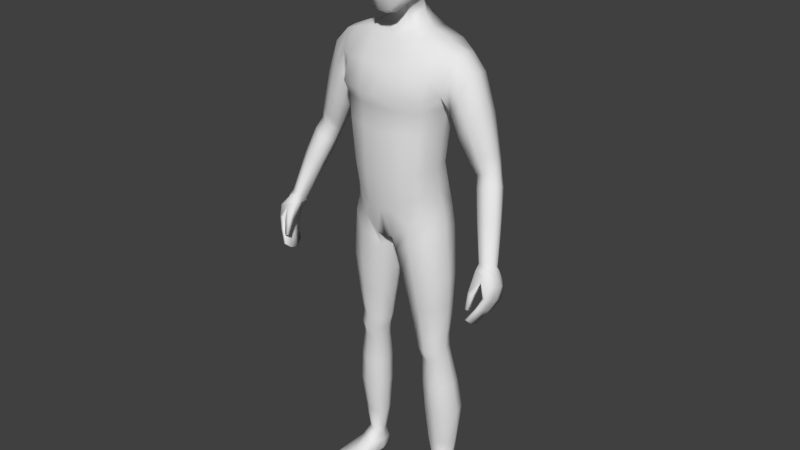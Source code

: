 # Source: RPG_player_model.blend  (saved by Blender 2.92.15; exported with 4.5.12 LTS)
import bpy
from mathutils import Matrix  # noqa: F401  (used for matrix-valued properties, if any)

bpy.ops.wm.read_factory_settings(use_empty=True)
scene = bpy.context.scene
scene.name = 'Scene'

# ---- collections
col_collection_1 = bpy.data.collections.new('Collection 1'); scene.collection.children.link(col_collection_1)

# ---- materials (node trees are filled in below, after node groups)
mat_material = bpy.data.materials.new('Material')
mat_material.alpha_threshold = 0.0
mat_material.use_transparent_shadow = False
mat_material.roughness = 0.5
mat_material.line_color = (0.0, 0.0, 0.0, 1.0)
mat_material_001 = bpy.data.materials.new('Material.001')
mat_material_001.alpha_threshold = 0.0
mat_material_001.use_transparent_shadow = False
mat_material_001.diffuse_color = (0.0, 0.0, 0.0, 1.0)
mat_material_001.roughness = 0.5
mat_material_001.specular_intensity = 0.0

# ---- material node trees

# ---- world
world_world = bpy.data.worlds.new('World'); scene.world = world_world
world_world.color = (0.05088, 0.05088, 0.05088)
world_world.use_sun_shadow = False
world_world.sun_shadow_jitter_overblur = 0.0
world_world.cycles.sampling_method = 'MANUAL'

# ---- meshes
me_cube = bpy.data.meshes.new('Cube')
me_cube.from_pydata([(0.3109, 0.7095, 7.524), (0.7203, -0.3348, 7.501), (0.2918, -0.5746, 5.914), (0.3246, -0.4123, 8.008), (0.3562, 0.3126, 8.007), (0.4052, 0.2686, 6.157), (0.2715, -0.8604, 6.493), (0.2992, -0.853, 7.441), (0.6855, -0.3571, 6.601), (0.6634, 0.2507, 6.738), (0.7296, 0.2726, 7.522), (0.2494, 0.7023, 6.77), (0.3313, 0.5674, 7.792), (0.4777, 0.5074, 6.743), (0.5306, 0.236, 6.363), (0.5885, -0.3647, 7.819), (0.5107, -0.643, 6.503), (0.2586, -0.7785, 5.986), (0.2752, 0.4892, 6.369), (0.5545, 0.5172, 7.46), (0.5361, -0.4037, 6.185), (0.612, 0.2735, 7.816), (0.5531, -0.632, 7.405), (0.301, -0.7288, 7.763), (0.3585, -0.02437, 8.104), (0.4218, 0.6302, 5.685), (0.3199, -0.1502, 6.066), (0.2964, -0.8689, 7.023), (0.7442, -0.3299, 7.085), (0.7276, 0.2757, 7.159), (0.7512, -0.04504, 6.707), (0.7936, -0.01483, 7.581), (0.2814, 0.7503, 7.192), (0.4414, -0.6121, 6.218), (0.49, -0.5892, 7.668), (0.4489, 0.4383, 6.474), (0.5179, 0.4601, 7.686), (0.5264, 0.5365, 7.131), (0.5876, -0.07417, 6.287), (0.6427, -0.02193, 7.901), (0.5565, -0.625, 6.992), (0.8171, -0.01809, 7.18), (1.182, 0.6156, 0.7623), (1.108, -0.3976, 0.7394), (1.735, -0.05422, 5.027), (1.127, 0.3535, 2.015), (1.263, 0.3683, 3.111), (1.55, 0.6518, 4.052), (1.094, -0.4739, 1.947), (1.227, -0.4822, 3.097), (0.1929, 0.9214, 0.1851), (0.2466, -0.6981, -0.00812), (0.6311, 0.9022, 5.353), (0.6253, -0.3251, 5.355), (0.4041, -0.9506, 1.814), (0.435, -0.9671, 3.008), (0.5649, -1.0, 3.891), (0.3921, 1.148, 3.924), (0.3624, 0.7366, 2.974), (0.3234, 0.7037, 1.802), (0.2846, 0.53, 5.977), (0.3436, -0.1101, 5.692), (1.405, 0.5803, -7.364), (1.442, 0.2652, -7.36), (1.019, 0.501, -7.371), (1.077, 0.1401, -7.365), (1.201, -0.427, 0.2484), (1.319, 0.5752, 0.2177), (0.2736, 0.7597, -0.4457), (0.2599, -0.5504, -0.4621), (1.14, 0.4921, 1.392), (1.09, -0.4366, 1.343), (0.3678, -0.8594, 0.8493), (0.3516, 0.9387, 0.8406), (1.279, -0.1147, -3.075), (1.341, 0.441, -3.064), (0.6324, 0.4748, -3.091), (0.6301, -0.1501, -3.11), (1.333, -0.04092, -3.732), (1.382, 0.4648, -3.713), (0.7892, 0.4793, -3.796), (0.79, -0.07914, -3.816), (1.437, 0.5157, -1.1), (0.3448, 0.5421, -1.241), (0.344, -0.3589, -1.271), (1.343, -0.367, -1.126), (1.562, 0.04188, -5.52), (1.627, 0.7017, -5.463), (0.8572, 0.6434, -5.477), (0.8609, -0.01501, -5.537), (1.362, 0.3974, -3.386), (0.711, 0.4406, -3.441), (0.7104, -0.1621, -3.468), (1.306, -0.1491, -3.408), (0.7731, 0.8708, 0.4688), (0.725, -0.6327, 0.3727), (1.255, 0.8123, 5.17), (1.256, -0.24, 5.203), (0.9178, -0.7447, 1.854), (1.032, -0.7567, 3.015), (1.227, -0.7885, 3.946), (1.218, 1.022, 3.895), (1.018, 0.6212, 3.0), (0.9045, 0.6009, 1.916), (1.195, 0.6212, -7.382), (1.28, 0.1597, -7.376), (0.7702, -0.674, -0.1094), (0.7993, 0.7865, -0.1346), (0.8252, 0.7832, 1.111), (0.8258, -0.6893, 1.117), (0.9875, -0.2916, -3.094), (0.9895, 0.6199, -3.084), (1.092, -0.2003, -3.782), (1.091, 0.6335, -3.742), (0.8823, 0.7106, -1.174), (0.8806, -0.5755, -1.202), (1.242, -0.1118, -5.533), (1.245, 0.8782, -5.468), (1.042, 0.5715, -3.411), (1.042, -0.317, -3.442), (1.262, 0.1133, 0.8826), (1.187, -0.03081, 1.998), (1.323, -0.02746, 3.112), (0.1082, 0.1117, -0.1115), (0.7629, 0.2681, 5.443), (0.4808, 0.2908, 5.879), (1.499, 0.4458, -7.359), (0.9633, 0.2922, -7.367), (0.1034, 0.08641, -0.5311), (1.37, 0.1013, 0.3599), (1.208, 0.01847, 1.43), (0.5161, 0.1654, -3.111), (1.409, 0.1811, -3.067), (0.6857, 0.1996, -3.819), (1.446, 0.2277, -3.709), (1.524, 0.09653, -1.098), (0.1904, 0.1006, -1.276), (0.7374, 0.3027, -5.51), (1.699, 0.3864, -5.488), (1.428, 0.1409, -3.389), (0.6011, 0.1452, -3.468), (1.001, 0.6254, -7.993), (1.266, 0.2691, 5.273), (1.675, 0.7136, 4.5), (1.675, -0.2852, 4.536), (0.4748, 1.106, 4.65), (0.5742, -0.7648, 4.582), (1.23, -0.5987, 4.589), (1.227, 0.9878, 4.596), (1.726, 0.6095, 4.966), (1.499, -0.3687, 4.007), (1.767, 0.2681, 5.058), (1.619, 0.1541, 3.931), (1.936, 0.7136, 4.029), (2.1, 0.6096, 4.546), (1.954, -0.2851, 4.061), (2.119, -0.05419, 4.618), (2.162, 0.2681, 4.63), (1.7, 0.1541, 3.521), (1.711, -0.2428, 3.622), (1.732, 0.6181, 3.658), (3.128, -0.3773, -0.03497), (2.654, 0.481, 2.041), (2.829, 0.4247, 2.167), (2.622, -0.05896, 2.221), (2.826, 0.06752, 2.298), (2.884, 0.2338, 2.235), (2.349, 0.1993, 2.008), (2.383, -0.007191, 2.117), (2.436, 0.4515, 1.973), (3.158, -0.2687, 1.36), (3.33, -0.3591, 0.05188), (3.241, -0.7259, 0.207), (3.385, -0.6069, 0.2375), (3.401, -0.4614, 0.1221), (3.011, -0.6583, 0.1303), (3.067, -0.7678, 0.2306), (3.024, -0.4836, 0.02129), (2.955, -0.4454, 1.286), (2.712, -0.4109, 1.188), (2.676, -0.194, 1.068), (3.182, -0.093, 1.272), (3.14, 0.04415, 1.238), (2.938, 0.1036, 1.081), (2.731, 0.07243, 1.017), (2.498, 0.2567, 3.716), (1.924, -0.1786, 3.007), (2.444, -0.02315, 3.736), (2.218, -0.2269, 3.336), (2.45, 0.5598, 3.634), (2.246, 0.6513, 3.239), (1.988, 0.5771, 2.972), (1.916, 0.1685, 2.896), (3.085, -1.308, -1.107), (3.046, -0.8817, 0.07157), (3.151, -0.6578, -1.188), (3.14, -0.3101, -0.1178), (3.145, -1.305, -1.121), (3.325, -0.8337, 0.1166), (3.205, -0.6549, -1.201), (3.358, -0.3245, -0.06153), (3.414, -1.049, -0.5053), (3.417, -0.3991, -0.774), (3.507, -0.3991, -0.7582), (3.515, -1.049, -0.4876), (3.292, -0.5418, -1.088), (3.364, -0.5418, -1.086), (3.37, -1.167, -0.783), (3.29, -1.167, -0.7845), (3.282, -0.9747, -0.1054), (3.372, -0.3063, -0.4356), (3.524, -0.3063, -0.4118), (3.537, -0.956, -0.1565), (3.056, -0.8979, -1.341), (3.058, -1.126, -1.27), (3.007, -0.6998, -0.02121), (3.038, -0.4633, -0.03407), (3.168, -1.12, -1.296), (3.166, -0.892, -1.367), (3.473, -0.4633, 0.03101), (3.455, -0.6646, 0.1063), (3.556, -0.6386, -0.6624), (3.556, -0.8437, -0.5714), (3.371, -0.8437, -0.6037), (3.371, -0.6386, -0.6947), (3.256, -0.9583, -0.8862), (3.254, -0.7915, -0.9507), (3.404, -0.75, -0.9845), (3.404, -0.9583, -0.8835), (3.606, -0.551, -0.3119), (3.606, -0.7535, -0.2287), (3.225, -0.7694, -0.2212), (3.296, -0.551, -0.3606), (3.052, -1.279, -0.8282), (3.051, -1.166, -0.4148), (3.023, -1.182, -0.8861), (3.014, -1.04, -0.4597), (3.124, -1.279, -0.8375), (3.203, -1.166, -0.4385), (3.128, -1.182, -0.877), (3.194, -1.04, -0.4834), (1.111, -0.9899, -8.146), (1.098, -0.997, -7.963), (1.018, 0.5888, -8.107), (0.9823, 0.59, -7.747), (1.812, -0.856, -8.146), (1.827, -0.8579, -7.963), (1.333, 0.6469, -8.106), (1.339, 0.6515, -7.745), (0.9968, -0.119, -8.089), (1.023, -0.08886, -7.635), (1.598, -0.004279, -8.089), (1.522, 0.01506, -7.632), (0.9173, 0.269, -7.701), (1.465, 0.3623, -8.128), (0.985, 0.2707, -8.128), (1.497, 0.3884, -7.7), (1.164, 0.6365, -8.119), (1.142, 0.6853, -7.757), (1.467, -0.9532, -8.16), (1.469, -0.9595, -7.955), (1.287, -0.07877, -7.588), (1.298, -0.06383, -8.116), (1.225, 0.3172, -8.157), (1.087, -1.036, -8.058), (1.336, 0.6844, -7.993), (1.851, -0.8903, -8.058), (1.653, 0.01115, -7.976), (0.9401, -0.1248, -7.976), (1.507, 0.3843, -8.009), (0.9383, 0.2759, -8.009), (1.484, -1.04, -8.058), (1.151, 0.7055, -7.987), (1.045, -0.5844, -8.138), (1.737, -0.4435, -7.858), (1.029, -0.5785, -7.858), (1.724, -0.4548, -8.138), (1.384, -0.5148, -7.816), (1.386, -0.5242, -8.166), (0.9844, -0.6044, -8.037), (1.788, -0.451, -8.037), (0.4468, -0.1463, 5.515), (0.5632, 0.2748, 5.632), (2.793, 0.2402, 2.628), (2.252, -0.06175, 2.35), (2.516, -0.1148, 2.517), (2.735, 0.03724, 2.682), (2.738, 0.4685, 2.553), (2.549, 0.5364, 2.352), (2.31, 0.4939, 2.229), (2.224, 0.1902, 2.236), (2.968, -0.05774, 2.01), (2.478, -0.1434, 1.824), (2.964, 0.3124, 1.875), (2.745, 0.3718, 1.735), (2.522, 0.3407, 1.666), (2.727, -0.1985, 1.931), (2.442, 0.07429, 1.707), (3.018, 0.1107, 1.951), (1.522, 0.5974, -4.586), (0.8077, 0.5745, -4.637), (0.8101, -0.06253, -4.678), (1.461, -0.01275, -4.626), (1.169, 0.7781, -4.603), (1.168, -0.1767, -4.659), (1.592, 0.3082, -4.597), (0.6908, 0.2497, -4.666), (1.503, 0.1699, -6.568), (1.517, 0.6825, -6.541), (0.9092, 0.6093, -6.552), (0.9423, 0.07239, -6.579), (1.25, 0.03296, -6.584), (1.205, 0.7961, -6.553), (0.8167, 0.3195, -6.567), (1.605, 0.4463, -6.551), (1.339, -0.2543, -2.046), (1.419, 0.4914, -2.027), (0.4859, 0.5226, -2.114), (0.4843, -0.2685, -2.139), (0.9497, 0.6852, -2.076), (0.9478, -0.4541, -2.095), (1.5, 0.1394, -2.027), (0.3456, 0.1333, -2.142), (1.376, 0.4875, 3.687), (0.4304, 0.8869, 3.57), (0.5507, -0.8786, 3.563), (1.119, -0.6904, 3.595), (1.109, 0.778, 3.562), (1.435, 0.07809, 3.62), (1.335, -0.3651, 3.657), (-0.3109, 0.7095, 7.524), (-0.7203, -0.3348, 7.501), (-0.2918, -0.5746, 5.914), (-0.3246, -0.4123, 8.008), (-0.3562, 0.3126, 8.007), (-0.4052, 0.2686, 6.157), (-0.2715, -0.8604, 6.493), (-0.2992, -0.853, 7.441), (-0.6855, -0.3571, 6.601), (-0.6634, 0.2507, 6.738), (-0.7296, 0.2726, 7.522), (-0.2494, 0.7023, 6.77), (-0.3313, 0.5674, 7.792), (-0.4777, 0.5074, 6.743), (-0.5306, 0.236, 6.363), (-0.5885, -0.3647, 7.819), (-0.5107, -0.643, 6.503), (-0.2586, -0.7785, 5.986), (-0.2752, 0.4892, 6.369), (-0.5545, 0.5172, 7.46), (-0.5361, -0.4037, 6.185), (-0.612, 0.2735, 7.816), (-0.5531, -0.632, 7.405), (-0.301, -0.7288, 7.763), (0.0, -0.4405, 8.068), (0.0, 0.3409, 8.086), (-0.3585, -0.02437, 8.104), (0.0, -0.6027, 5.854), (-0.4218, 0.6302, 5.685), (-0.3199, -0.1502, 6.066), (-0.2964, -0.8689, 7.023), (0.0, -0.9519, 6.51), (0.0, -0.9445, 7.493), (-0.7442, -0.3299, 7.085), (-0.7276, 0.2757, 7.159), (-0.7512, -0.04504, 6.707), (-0.7936, -0.01483, 7.581), (-0.2814, 0.7503, 7.192), (0.0, 0.7844, 6.788), (0.0, 0.7918, 7.597), (-0.4414, -0.6121, 6.218), (-0.49, -0.5892, 7.668), (-0.4489, 0.4383, 6.474), (-0.5179, 0.4601, 7.686), (-0.5264, 0.5365, 7.131), (-0.5876, -0.07417, 6.287), (-0.6427, -0.02193, 7.901), (-0.5565, -0.625, 6.992), (-0.8171, -0.01809, 7.18), (0.0, 0.5449, 6.353), (0.0, 0.6239, 7.865), (0.0, -0.8365, 5.963), (0.0, -0.7867, 7.814), (0.0, -0.02482, 8.182), (0.0, -0.1502, 5.988), (0.0, -0.9781, 7.07), (0.0, 0.845, 7.25), (-1.182, 0.6156, 0.7623), (-1.108, -0.3976, 0.7394), (-1.735, -0.05422, 5.027), (0.0, 0.9091, 0.104), (0.0, -0.682, -0.05961), (0.0, 0.7634, 5.362), (0.0, -0.3251, 5.247), (-1.127, 0.3535, 2.015), (-1.263, 0.3683, 3.111), (-1.55, 0.6518, 4.052), (-1.094, -0.4739, 1.947), (-1.227, -0.4822, 3.097), (0.0, 0.5988, 1.776), (0.0, 0.6317, 2.923), (0.0, 1.043, 4.01), (0.0, -1.105, 3.977), (0.0, -0.9671, 2.923), (0.0, -0.9506, 1.727), (-0.1929, 0.9214, 0.1851), (-0.2466, -0.6981, -0.00812), (-0.6311, 0.9022, 5.353), (-0.6253, -0.3251, 5.355), (-0.4041, -0.9506, 1.814), (-0.435, -0.9671, 3.008), (-0.5649, -1.0, 3.891), (-0.3921, 1.148, 3.924), (-0.3624, 0.7366, 2.974), (-0.3234, 0.7037, 1.802), (0.0, 0.53, 5.985), (0.0, -0.1101, 5.692), (-0.2846, 0.53, 5.977), (-0.3436, -0.1101, 5.692), (-1.405, 0.5803, -7.364), (-1.442, 0.2652, -7.36), (-1.019, 0.501, -7.371), (-1.077, 0.1401, -7.365), (-1.201, -0.427, 0.2484), (-1.319, 0.5752, 0.2177), (-0.2736, 0.7597, -0.4457), (-0.2599, -0.5504, -0.4621), (0.0, -0.8594, 0.7696), (-1.14, 0.4921, 1.392), (-1.09, -0.4366, 1.343), (0.0, 0.894, 0.7637), (-0.3678, -0.8594, 0.8493), (-0.3516, 0.9387, 0.8406), (-1.279, -0.1147, -3.075), (-1.341, 0.441, -3.064), (-0.6324, 0.4748, -3.091), (-0.6301, -0.1501, -3.11), (-1.333, -0.04092, -3.732), (-1.382, 0.4648, -3.713), (-0.7892, 0.4793, -3.796), (-0.79, -0.07914, -3.816), (-1.437, 0.5157, -1.1), (-0.3448, 0.5421, -1.241), (-0.344, -0.3589, -1.271), (-1.343, -0.367, -1.126), (-1.562, 0.04188, -5.52), (-1.627, 0.7017, -5.463), (-0.8572, 0.6434, -5.477), (-0.8609, -0.01501, -5.537), (-1.362, 0.3974, -3.386), (-0.711, 0.4406, -3.441), (-0.7104, -0.1621, -3.468), (-1.306, -0.1491, -3.408), (-0.7731, 0.8708, 0.4688), (-0.725, -0.6327, 0.3727), (-1.255, 0.8123, 5.17), (-1.256, -0.24, 5.203), (-0.9178, -0.7447, 1.854), (-1.032, -0.7567, 3.015), (-1.227, -0.7885, 3.946), (-1.218, 1.022, 3.895), (-1.018, 0.6212, 3.0), (-0.9045, 0.6009, 1.916), (-1.195, 0.6212, -7.382), (-1.28, 0.1597, -7.376), (-0.7702, -0.674, -0.1094), (-0.7993, 0.7865, -0.1346), (-0.8252, 0.7832, 1.111), (-0.8258, -0.6893, 1.117), (-0.9875, -0.2916, -3.094), (-0.9895, 0.6199, -3.084), (-1.092, -0.2003, -3.782), (-1.091, 0.6335, -3.742), (-0.8823, 0.7106, -1.174), (-0.8806, -0.5755, -1.202), (-1.242, -0.1118, -5.533), (-1.245, 0.8782, -5.468), (-1.042, 0.5715, -3.411), (-1.042, -0.317, -3.442), (-1.262, 0.1133, 0.8826), (0.0, 0.114, -0.1157), (-1.187, -0.03081, 1.998), (-1.323, -0.02746, 3.112), (-0.1082, 0.1117, -0.1115), (-0.7629, 0.2681, 5.443), (0.0, 0.6302, 5.655), (-0.4808, 0.2908, 5.879), (-1.499, 0.4458, -7.359), (-0.9633, 0.2922, -7.367), (-0.1034, 0.08641, -0.5311), (-1.37, 0.1013, 0.3599), (-1.208, 0.01847, 1.43), (-0.5161, 0.1654, -3.111), (-1.409, 0.1811, -3.067), (-0.6857, 0.1996, -3.819), (-1.446, 0.2277, -3.709), (-1.524, 0.09653, -1.098), (-0.1904, 0.1006, -1.276), (-0.7374, 0.3027, -5.51), (-1.699, 0.3864, -5.488), (-1.428, 0.1409, -3.389), (-0.6011, 0.1452, -3.468), (-1.001, 0.6254, -7.993), (-1.266, 0.2691, 5.273), (-1.675, 0.7136, 4.5), (-1.675, -0.2852, 4.536), (0.0, 1.001, 4.698), (0.0, -0.7648, 4.615), (-0.4748, 1.106, 4.65), (-0.5742, -0.7648, 4.582), (-1.23, -0.5987, 4.589), (-1.227, 0.9878, 4.596), (-1.726, 0.6095, 4.966), (-1.499, -0.3687, 4.007), (-1.767, 0.2681, 5.058), (-1.619, 0.1541, 3.931), (-1.936, 0.7136, 4.029), (-2.1, 0.6096, 4.546), (-1.954, -0.2851, 4.061), (-2.119, -0.05419, 4.618), (-2.162, 0.2681, 4.63), (-1.7, 0.1541, 3.521), (-1.711, -0.2428, 3.622), (-1.732, 0.6181, 3.658), (-3.128, -0.3773, -0.03497), (-2.654, 0.481, 2.041), (-2.829, 0.4247, 2.167), (-2.622, -0.05896, 2.221), (-2.826, 0.06752, 2.298), (-2.884, 0.2338, 2.235), (-2.349, 0.1993, 2.008), (-2.383, -0.007191, 2.117), (-2.436, 0.4515, 1.973), (-3.158, -0.2687, 1.36), (-3.33, -0.3591, 0.05188), (-3.241, -0.7259, 0.207), (-3.385, -0.6069, 0.2375), (-3.401, -0.4614, 0.1221), (-3.011, -0.6583, 0.1303), (-3.067, -0.7678, 0.2306), (-3.024, -0.4836, 0.02129), (-2.955, -0.4454, 1.286), (-2.712, -0.4109, 1.188), (-2.676, -0.194, 1.068), (-3.182, -0.093, 1.272), (-3.14, 0.04415, 1.238), (-2.938, 0.1036, 1.081), (-2.731, 0.07243, 1.017), (-2.498, 0.2567, 3.716), (-1.924, -0.1786, 3.007), (-2.444, -0.02315, 3.736), (-2.218, -0.2269, 3.336), (-2.45, 0.5598, 3.634), (-2.246, 0.6513, 3.239), (-1.988, 0.5771, 2.972), (-1.916, 0.1685, 2.896), (-3.085, -1.308, -1.107), (-3.046, -0.8817, 0.07157), (-3.151, -0.6578, -1.188), (-3.14, -0.3101, -0.1178), (-3.145, -1.305, -1.121), (-3.325, -0.8337, 0.1166), (-3.205, -0.6549, -1.201), (-3.358, -0.3245, -0.06153), (-3.414, -1.049, -0.5053), (-3.417, -0.3991, -0.774), (-3.507, -0.3991, -0.7582), (-3.515, -1.049, -0.4876), (-3.292, -0.5418, -1.088), (-3.364, -0.5418, -1.086), (-3.37, -1.167, -0.783), (-3.29, -1.167, -0.7845), (-3.282, -0.9747, -0.1054), (-3.372, -0.3063, -0.4356), (-3.524, -0.3063, -0.4118), (-3.537, -0.956, -0.1565), (-3.056, -0.8979, -1.341), (-3.058, -1.126, -1.27), (-3.007, -0.6998, -0.02121), (-3.038, -0.4633, -0.03407), (-3.168, -1.12, -1.296), (-3.166, -0.892, -1.367), (-3.473, -0.4633, 0.03101), (-3.455, -0.6646, 0.1063), (-3.556, -0.6386, -0.6624), (-3.556, -0.8437, -0.5714), (-3.371, -0.8437, -0.6037), (-3.371, -0.6386, -0.6947), (-3.256, -0.9583, -0.8862), (-3.254, -0.7915, -0.9507), (-3.404, -0.75, -0.9845), (-3.404, -0.9583, -0.8835), (-3.606, -0.551, -0.3119), (-3.606, -0.7535, -0.2287), (-3.225, -0.7694, -0.2212), (-3.296, -0.551, -0.3606), (-3.052, -1.279, -0.8282), (-3.051, -1.166, -0.4148), (-3.023, -1.182, -0.8861), (-3.014, -1.04, -0.4597), (-3.124, -1.279, -0.8375), (-3.203, -1.166, -0.4385), (-3.128, -1.182, -0.877), (-3.194, -1.04, -0.4834), (-1.111, -0.9899, -8.146), (-1.098, -0.997, -7.963), (-1.018, 0.5888, -8.107), (-0.9823, 0.59, -7.747), (-1.812, -0.856, -8.146), (-1.827, -0.8579, -7.963), (-1.333, 0.6469, -8.106), (-1.339, 0.6515, -7.745), (-0.9968, -0.119, -8.089), (-1.023, -0.08886, -7.635), (-1.598, -0.004279, -8.089), (-1.522, 0.01506, -7.632), (-0.9173, 0.269, -7.701), (-1.465, 0.3623, -8.128), (-0.985, 0.2707, -8.128), (-1.497, 0.3884, -7.7), (-1.164, 0.6365, -8.119), (-1.142, 0.6853, -7.757), (-1.467, -0.9532, -8.16), (-1.469, -0.9595, -7.955), (-1.287, -0.07877, -7.588), (-1.298, -0.06383, -8.116), (-1.225, 0.3172, -8.157), (-1.087, -1.036, -8.058), (-1.336, 0.6844, -7.993), (-1.851, -0.8903, -8.058), (-1.653, 0.01115, -7.976), (-0.9401, -0.1248, -7.976), (-1.507, 0.3843, -8.009), (-0.9383, 0.2759, -8.009), (-1.484, -1.04, -8.058), (-1.151, 0.7055, -7.987), (-1.045, -0.5844, -8.138), (-1.737, -0.4435, -7.858), (-1.029, -0.5785, -7.858), (-1.724, -0.4548, -8.138), (-1.384, -0.5148, -7.816), (-1.386, -0.5242, -8.166), (-0.9844, -0.6044, -8.037), (-1.788, -0.451, -8.037), (-0.4468, -0.1463, 5.515), (0.0, -0.1463, 5.482), (-0.5632, 0.2748, 5.632), (-2.793, 0.2402, 2.628), (-2.252, -0.06175, 2.35), (-2.516, -0.1148, 2.517), (-2.735, 0.03724, 2.682), (-2.738, 0.4685, 2.553), (-2.549, 0.5364, 2.352), (-2.31, 0.4939, 2.229), (-2.224, 0.1902, 2.236), (-2.968, -0.05774, 2.01), (-2.478, -0.1434, 1.824), (-2.964, 0.3124, 1.875), (-2.745, 0.3718, 1.735), (-2.522, 0.3407, 1.666), (-2.727, -0.1985, 1.931), (-2.442, 0.07429, 1.707), (-3.018, 0.1107, 1.951), (-1.522, 0.5974, -4.586), (-0.8077, 0.5745, -4.637), (-0.8101, -0.06253, -4.678), (-1.461, -0.01275, -4.626), (-1.169, 0.7781, -4.603), (-1.168, -0.1767, -4.659), (-1.592, 0.3082, -4.597), (-0.6908, 0.2497, -4.666), (-1.503, 0.1699, -6.568), (-1.517, 0.6825, -6.541), (-0.9092, 0.6093, -6.552), (-0.9423, 0.07239, -6.579), (-1.25, 0.03296, -6.584), (-1.205, 0.7961, -6.553), (-0.8167, 0.3195, -6.567), (-1.605, 0.4463, -6.551), (-1.339, -0.2543, -2.046), (-1.419, 0.4914, -2.027), (-0.4859, 0.5226, -2.114), (-0.4843, -0.2685, -2.139), (-0.9497, 0.6852, -2.076), (-0.9478, -0.4541, -2.095), (-1.5, 0.1394, -2.027), (-0.3456, 0.1333, -2.142), (-1.376, 0.4875, 3.687), (0.0, 0.7934, 3.6), (0.0, -0.9368, 3.582), (-0.4304, 0.8869, 3.57), (-0.5507, -0.8786, 3.563), (-1.119, -0.6904, 3.595), (-1.109, 0.778, 3.562), (-1.435, 0.07809, 3.62), (-1.335, -0.3651, 3.657)], [], [(0, 32, 386, 369), (0, 369, 380, 12), (0, 12, 36, 19), (0, 19, 37, 32), (1, 28, 41, 31), (1, 31, 39, 15), (1, 15, 34, 22), (1, 22, 40, 28), (2, 357, 384, 26), (2, 26, 38, 20), (2, 20, 33, 17), (2, 17, 381, 357), (3, 15, 39, 24), (3, 24, 383, 354), (3, 354, 382, 23), (3, 23, 34, 15), (4, 21, 36, 12), (4, 12, 380, 355), (4, 355, 383, 24), (4, 24, 39, 21), (18, 60, 415, 379), (5, 18, 35, 14), (5, 14, 38, 26), (5, 125, 60, 18), (6, 17, 33, 16), (6, 16, 40, 27), (6, 27, 385, 361), (6, 361, 381, 17), (7, 27, 40, 22), (7, 22, 34, 23), (7, 23, 382, 362), (7, 362, 385, 27), (8, 20, 38, 30), (8, 30, 41, 28), (8, 28, 40, 16), (8, 16, 33, 20), (9, 14, 35, 13), (9, 13, 37, 29), (9, 29, 41, 30), (9, 30, 38, 14), (10, 29, 37, 19), (10, 19, 36, 21), (10, 21, 39, 31), (10, 31, 41, 29), (11, 18, 379, 368), (11, 368, 386, 32), (11, 32, 37, 13), (11, 13, 35, 18), (73, 50, 390, 430), (146, 53, 393, 507), (25, 485, 415, 60), (123, 51, 391, 480), (72, 54, 404, 427), (54, 55, 403, 404), (325, 56, 402, 689), (145, 57, 401, 506), (324, 58, 400, 688), (58, 59, 399, 400), (130, 121, 48, 71), (121, 122, 49, 48), (328, 152, 150, 329), (102, 103, 59, 58), (327, 102, 58, 324), (148, 101, 57, 145), (326, 100, 56, 325), (98, 99, 55, 54), (109, 98, 54, 72), (314, 307, 63, 126), (142, 124, 53, 97), (147, 97, 53, 146), (108, 94, 50, 73), (26, 61, 125, 5), (282, 25, 60, 125), (645, 281, 61, 416), (63, 252, 256, 126), (312, 308, 62, 104), (313, 309, 64, 127), (311, 310, 65, 105), (95, 51, 69, 106), (123, 50, 68, 128), (94, 42, 67, 107), (120, 43, 66, 129), (103, 108, 73, 59), (95, 109, 72, 51), (120, 130, 71, 43), (51, 72, 427, 391), (59, 73, 430, 399), (320, 318, 77, 110), (322, 317, 76, 131), (319, 316, 75, 111), (321, 315, 74, 132), (119, 92, 81, 112), (140, 91, 80, 133), (118, 90, 79, 113), (139, 93, 78, 134), (129, 66, 85, 135), (107, 67, 82, 114), (128, 68, 83, 136), (106, 69, 84, 115), (304, 301, 89, 116), (306, 300, 88, 137), (303, 299, 87, 117), (305, 302, 86, 138), (132, 74, 93, 139), (111, 75, 90, 118), (131, 76, 91, 140), (110, 77, 92, 119), (74, 110, 119, 93), (76, 111, 118, 91), (300, 303, 117, 88), (302, 304, 116, 86), (66, 106, 115, 85), (68, 107, 114, 83), (91, 118, 113, 80), (93, 119, 112, 78), (317, 319, 111, 76), (315, 320, 110, 74), (43, 71, 109, 95), (45, 70, 108, 103), (50, 94, 107, 68), (43, 95, 106, 66), (307, 311, 105, 63), (309, 312, 104, 64), (105, 261, 252, 63), (70, 42, 94, 108), (144, 44, 97, 147), (151, 142, 97, 44), (71, 48, 98, 109), (48, 49, 99, 98), (329, 150, 100, 326), (143, 47, 101, 148), (323, 46, 102, 327), (46, 45, 103, 102), (149, 96, 142, 151), (65, 250, 261, 105), (77, 131, 140, 92), (75, 132, 139, 90), (299, 305, 138, 87), (301, 306, 137, 89), (69, 128, 136, 84), (67, 129, 135, 82), (90, 139, 134, 79), (92, 140, 133, 81), (316, 321, 132, 75), (318, 322, 131, 77), (42, 70, 130, 120), (42, 120, 129, 67), (51, 123, 128, 69), (310, 313, 127, 65), (127, 253, 250, 65), (281, 282, 125, 61), (384, 416, 61, 26), (96, 52, 124, 142), (308, 314, 126, 62), (323, 47, 152, 328), (45, 46, 122, 121), (70, 45, 121, 130), (50, 123, 480, 390), (149, 143, 148, 96), (150, 144, 147, 100), (100, 147, 146, 56), (96, 148, 145, 52), (52, 145, 506, 392), (56, 146, 507, 402), (283, 286, 165, 166), (287, 283, 166, 163), (285, 284, 168, 164), (286, 285, 164, 165), (151, 44, 156, 157), (143, 149, 154, 153), (47, 143, 153, 160), (152, 47, 160, 158), (150, 152, 158, 159), (44, 144, 155, 156), (144, 150, 159, 155), (149, 151, 157, 154), (182, 181, 174, 171), (178, 179, 176, 172), (170, 178, 172, 173), (179, 180, 175, 176), (288, 287, 163, 162), (289, 288, 162, 169), (290, 289, 169, 167), (284, 290, 167, 168), (174, 219, 200, 171), (173, 220, 219, 174), (172, 198, 220, 173), (176, 194, 198, 172), (181, 170, 173, 174), (183, 182, 171, 161), (184, 183, 161, 177), (180, 184, 177, 175), (297, 295, 184, 180), (295, 294, 183, 184), (294, 293, 182, 183), (298, 291, 170, 181), (292, 297, 180, 179), (291, 296, 178, 170), (296, 292, 179, 178), (293, 298, 181, 182), (159, 158, 192, 186), (158, 160, 191, 192), (160, 153, 190, 191), (153, 154, 189, 190), (156, 155, 188, 187), (155, 159, 186, 188), (154, 157, 185, 189), (157, 156, 187, 185), (232, 216, 196, 210), (210, 196, 200, 211), (230, 220, 198, 212), (212, 198, 194, 209), (214, 217, 197, 193), (175, 215, 194, 176), (207, 204, 201, 208), (228, 222, 204, 207), (205, 202, 203, 206), (226, 224, 202, 205), (213, 226, 205, 195), (195, 205, 206, 199), (217, 228, 207, 197), (197, 207, 208, 193), (204, 212, 209, 201), (222, 230, 212, 204), (202, 210, 211, 203), (224, 232, 210, 202), (201, 209, 231, 223), (223, 231, 232, 224), (203, 211, 229, 221), (221, 229, 230, 222), (199, 206, 227, 218), (218, 227, 228, 217), (193, 208, 225, 214), (214, 225, 226, 213), (208, 201, 223, 225), (225, 223, 224, 226), (206, 203, 221, 227), (227, 221, 222, 228), (177, 216, 215, 175), (161, 196, 216, 177), (195, 199, 218, 213), (213, 218, 217, 214), (211, 200, 219, 229), (229, 219, 220, 230), (231, 215, 216, 232), (233, 234, 236, 235), (235, 236, 240, 239), (239, 240, 238, 237), (237, 238, 234, 233), (235, 239, 237, 233), (240, 236, 215, 231), (171, 200, 196, 161), (238, 240, 231, 209), (236, 234, 194, 215), (234, 238, 209, 194), (270, 253, 244, 141), (272, 258, 248, 265), (280, 274, 246, 266), (271, 260, 242, 264), (278, 276, 245, 259), (277, 275, 242, 260), (64, 244, 253, 127), (263, 254, 251, 262), (269, 256, 252, 267), (279, 275, 250, 268), (265, 248, 256, 269), (257, 247, 254, 263), (104, 258, 244, 64), (268, 250, 253, 270), (62, 248, 258, 104), (243, 257, 263, 255), (255, 263, 262, 249), (126, 256, 248, 62), (274, 277, 260, 246), (273, 278, 259, 241), (266, 246, 260, 271), (141, 244, 258, 272), (243, 141, 272, 257), (245, 266, 271, 259), (249, 268, 270, 255), (247, 265, 269, 254), (273, 279, 268, 249), (254, 269, 267, 251), (259, 271, 264, 241), (276, 280, 266, 245), (257, 272, 265, 247), (255, 270, 141, 243), (251, 267, 280, 276), (241, 264, 279, 273), (249, 262, 278, 273), (252, 261, 277, 274), (264, 242, 275, 279), (261, 250, 275, 277), (262, 251, 276, 278), (267, 252, 274, 280), (53, 124, 282, 281), (393, 53, 281, 645), (124, 52, 25, 282), (52, 392, 485, 25), (186, 192, 290, 284), (192, 191, 289, 290), (191, 190, 288, 289), (190, 189, 287, 288), (187, 188, 285, 286), (188, 186, 284, 285), (189, 185, 283, 287), (185, 187, 286, 283), (163, 166, 298, 293), (164, 168, 292, 296), (165, 164, 296, 291), (168, 167, 297, 292), (166, 165, 291, 298), (162, 163, 293, 294), (169, 162, 294, 295), (167, 169, 295, 297), (81, 133, 306, 301), (79, 134, 305, 299), (78, 112, 304, 302), (80, 113, 303, 300), (134, 78, 302, 305), (113, 79, 299, 303), (133, 80, 300, 306), (112, 81, 301, 304), (87, 138, 314, 308), (89, 137, 313, 310), (88, 117, 312, 309), (86, 116, 311, 307), (116, 89, 310, 311), (137, 88, 309, 313), (117, 87, 308, 312), (138, 86, 307, 314), (84, 136, 322, 318), (82, 135, 321, 316), (85, 115, 320, 315), (83, 114, 319, 317), (135, 85, 315, 321), (114, 82, 316, 319), (136, 83, 317, 322), (115, 84, 318, 320), (46, 323, 328, 122), (47, 323, 327, 101), (49, 329, 326, 99), (99, 326, 325, 55), (101, 327, 324, 57), (122, 328, 329, 49), (57, 324, 688, 401), (55, 325, 689, 403), (330, 369, 386, 367), (330, 342, 380, 369), (330, 349, 373, 342), (330, 367, 374, 349), (331, 366, 378, 363), (331, 345, 376, 366), (331, 352, 371, 345), (331, 363, 377, 352), (332, 359, 384, 357), (332, 350, 375, 359), (332, 347, 370, 350), (332, 357, 381, 347), (333, 356, 376, 345), (333, 354, 383, 356), (333, 353, 382, 354), (333, 345, 371, 353), (334, 342, 373, 351), (334, 355, 380, 342), (334, 356, 383, 355), (334, 351, 376, 356), (348, 379, 415, 417), (335, 344, 372, 348), (335, 359, 375, 344), (335, 348, 417, 486), (336, 346, 370, 347), (336, 360, 377, 346), (336, 361, 385, 360), (336, 347, 381, 361), (337, 352, 377, 360), (337, 353, 371, 352), (337, 362, 382, 353), (337, 360, 385, 362), (338, 365, 375, 350), (338, 363, 378, 365), (338, 346, 377, 363), (338, 350, 370, 346), (339, 343, 372, 344), (339, 364, 374, 343), (339, 365, 378, 364), (339, 344, 375, 365), (340, 349, 374, 364), (340, 351, 373, 349), (340, 366, 376, 351), (340, 364, 378, 366), (341, 368, 379, 348), (341, 367, 386, 368), (341, 343, 374, 367), (341, 348, 372, 343), (432, 430, 390, 405), (509, 507, 393, 408), (358, 417, 415, 485), (483, 480, 391, 406), (431, 427, 404, 409), (409, 404, 403, 410), (691, 689, 402, 411), (508, 506, 401, 412), (690, 688, 400, 413), (413, 400, 399, 414), (491, 429, 397, 481), (481, 397, 398, 482), (694, 695, 513, 515), (461, 413, 414, 462), (693, 690, 413, 461), (511, 508, 412, 460), (692, 691, 411, 459), (457, 409, 410, 458), (468, 431, 409, 457), (678, 487, 420, 671), (503, 456, 408, 484), (510, 509, 408, 456), (467, 432, 405, 453), (359, 335, 486, 418), (646, 486, 417, 358), (645, 416, 418, 644), (420, 487, 619, 615), (676, 463, 419, 672), (677, 488, 421, 673), (675, 464, 422, 674), (454, 465, 426, 406), (483, 489, 425, 405), (453, 466, 424, 387), (479, 490, 423, 388), (462, 414, 432, 467), (454, 406, 431, 468), (479, 388, 429, 491), (406, 391, 427, 431), (414, 399, 430, 432), (684, 469, 436, 682), (686, 492, 435, 681), (683, 470, 434, 680), (685, 493, 433, 679), (478, 471, 440, 451), (501, 494, 439, 450), (477, 472, 438, 449), (500, 495, 437, 452), (490, 496, 444, 423), (466, 473, 441, 424), (489, 497, 442, 425), (465, 474, 443, 426), (668, 475, 448, 665), (670, 498, 447, 664), (667, 476, 446, 663), (669, 499, 445, 666), (493, 500, 452, 433), (470, 477, 449, 434), (492, 501, 450, 435), (469, 478, 451, 436), (433, 452, 478, 469), (435, 450, 477, 470), (664, 447, 476, 667), (666, 445, 475, 668), (423, 444, 474, 465), (425, 442, 473, 466), (450, 439, 472, 477), (452, 437, 471, 478), (681, 435, 470, 683), (679, 433, 469, 684), (388, 454, 468, 429), (394, 462, 467, 428), (405, 425, 466, 453), (388, 423, 465, 454), (671, 420, 464, 675), (673, 421, 463, 676), (464, 420, 615, 624), (428, 467, 453, 387), (505, 510, 456, 389), (514, 389, 456, 503), (429, 468, 457, 397), (397, 457, 458, 398), (695, 692, 459, 513), (504, 511, 460, 396), (687, 693, 461, 395), (395, 461, 462, 394), (512, 514, 503, 455), (422, 464, 624, 613), (436, 451, 501, 492), (434, 449, 500, 493), (663, 446, 499, 669), (665, 448, 498, 670), (426, 443, 497, 489), (424, 441, 496, 490), (449, 438, 495, 500), (451, 440, 494, 501), (680, 434, 493, 685), (682, 436, 492, 686), (387, 479, 491, 428), (387, 424, 490, 479), (406, 426, 489, 483), (674, 422, 488, 677), (488, 422, 613, 616), (644, 418, 486, 646), (384, 359, 418, 416), (455, 503, 484, 407), (672, 419, 487, 678), (687, 694, 515, 396), (394, 481, 482, 395), (428, 491, 481, 394), (405, 390, 480, 483), (512, 455, 511, 504), (513, 459, 510, 505), (459, 411, 509, 510), (455, 407, 508, 511), (407, 392, 506, 508), (411, 402, 507, 509), (647, 529, 528, 650), (651, 526, 529, 647), (649, 527, 531, 648), (650, 528, 527, 649), (514, 520, 519, 389), (504, 516, 517, 512), (396, 523, 516, 504), (515, 521, 523, 396), (513, 522, 521, 515), (389, 519, 518, 505), (505, 518, 522, 513), (512, 517, 520, 514), (545, 534, 537, 544), (541, 535, 539, 542), (533, 536, 535, 541), (542, 539, 538, 543), (652, 525, 526, 651), (653, 532, 525, 652), (654, 530, 532, 653), (648, 531, 530, 654), (537, 534, 563, 582), (536, 537, 582, 583), (535, 536, 583, 561), (539, 535, 561, 557), (544, 537, 536, 533), (546, 524, 534, 545), (547, 540, 524, 546), (543, 538, 540, 547), (661, 543, 547, 659), (659, 547, 546, 658), (658, 546, 545, 657), (662, 544, 533, 655), (656, 542, 543, 661), (655, 533, 541, 660), (660, 541, 542, 656), (657, 545, 544, 662), (522, 549, 555, 521), (521, 555, 554, 523), (523, 554, 553, 516), (516, 553, 552, 517), (519, 550, 551, 518), (518, 551, 549, 522), (517, 552, 548, 520), (520, 548, 550, 519), (595, 573, 559, 579), (573, 574, 563, 559), (593, 575, 561, 583), (575, 572, 557, 561), (577, 556, 560, 580), (538, 539, 557, 578), (570, 571, 564, 567), (591, 570, 567, 585), (568, 569, 566, 565), (589, 568, 565, 587), (576, 558, 568, 589), (558, 562, 569, 568), (580, 560, 570, 591), (560, 556, 571, 570), (567, 564, 572, 575), (585, 567, 575, 593), (565, 566, 574, 573), (587, 565, 573, 595), (564, 586, 594, 572), (586, 587, 595, 594), (566, 584, 592, 574), (584, 585, 593, 592), (562, 581, 590, 569), (581, 580, 591, 590), (556, 577, 588, 571), (577, 576, 589, 588), (571, 588, 586, 564), (588, 589, 587, 586), (569, 590, 584, 566), (590, 591, 585, 584), (540, 538, 578, 579), (524, 540, 579, 559), (558, 576, 581, 562), (576, 577, 580, 581), (574, 592, 582, 563), (592, 593, 583, 582), (594, 595, 579, 578), (596, 598, 599, 597), (598, 602, 603, 599), (602, 600, 601, 603), (600, 596, 597, 601), (598, 596, 600, 602), (603, 594, 578, 599), (534, 524, 559, 563), (601, 572, 594, 603), (599, 578, 557, 597), (597, 557, 572, 601), (633, 502, 607, 616), (635, 628, 611, 621), (643, 629, 609, 637), (634, 627, 605, 623), (641, 622, 608, 639), (640, 623, 605, 638), (421, 488, 616, 607), (626, 625, 614, 617), (632, 630, 615, 619), (642, 631, 613, 638), (628, 632, 619, 611), (620, 626, 617, 610), (463, 421, 607, 621), (631, 633, 616, 613), (419, 463, 621, 611), (606, 618, 626, 620), (618, 612, 625, 626), (487, 419, 611, 619), (637, 609, 623, 640), (636, 604, 622, 641), (629, 634, 623, 609), (502, 635, 621, 607), (606, 620, 635, 502), (608, 622, 634, 629), (612, 618, 633, 631), (610, 617, 632, 628), (636, 612, 631, 642), (617, 614, 630, 632), (622, 604, 627, 634), (639, 608, 629, 643), (620, 610, 628, 635), (618, 606, 502, 633), (614, 639, 643, 630), (604, 636, 642, 627), (612, 636, 641, 625), (615, 637, 640, 624), (627, 642, 638, 605), (624, 640, 638, 613), (625, 641, 639, 614), (630, 643, 637, 615), (408, 644, 646, 484), (393, 645, 644, 408), (484, 646, 358, 407), (407, 358, 485, 392), (549, 648, 654, 555), (555, 654, 653, 554), (554, 653, 652, 553), (553, 652, 651, 552), (550, 650, 649, 551), (551, 649, 648, 549), (552, 651, 647, 548), (548, 647, 650, 550), (526, 657, 662, 529), (527, 660, 656, 531), (528, 655, 660, 527), (531, 656, 661, 530), (529, 662, 655, 528), (525, 658, 657, 526), (532, 659, 658, 525), (530, 661, 659, 532), (440, 665, 670, 494), (438, 663, 669, 495), (437, 666, 668, 471), (439, 664, 667, 472), (495, 669, 666, 437), (472, 667, 663, 438), (494, 670, 664, 439), (471, 668, 665, 440), (446, 672, 678, 499), (448, 674, 677, 498), (447, 673, 676, 476), (445, 671, 675, 475), (475, 675, 674, 448), (498, 677, 673, 447), (476, 676, 672, 446), (499, 678, 671, 445), (443, 682, 686, 497), (441, 680, 685, 496), (444, 679, 684, 474), (442, 681, 683, 473), (496, 685, 679, 444), (473, 683, 680, 441), (497, 686, 681, 442), (474, 684, 682, 443), (395, 482, 694, 687), (396, 460, 693, 687), (398, 458, 692, 695), (458, 410, 691, 692), (460, 412, 690, 693), (482, 398, 695, 694), (412, 401, 688, 690), (410, 403, 689, 691)])
me_cube.polygons.foreach_set('use_smooth', [True] * 694)
me_cube.materials.append(mat_material)
me_cube.materials.append(mat_material_001)
me_cube.use_remesh_preserve_volume = False
me_cube.use_remesh_preserve_attributes = False
me_cube.use_mirror_vertex_groups = False
me_cube.update()
arm_armature_001 = bpy.data.armatures.new('Armature.001')  # bones are not reproduced

# ---- objects
ob_armature = bpy.data.objects.new('Armature', arm_armature_001)
ob_playermesh = bpy.data.objects.new('PlayerMesh', me_cube)

# ---- transforms, parenting, visibility, modifiers, constraints
ob_armature.location = (0.0, 0.0, 0.0)
ob_armature.lineart.crease_threshold = 0.0
ob_playermesh.parent = ob_armature
ob_playermesh.location = (0.0, 0.0, 0.0)
ob_playermesh.lock_rotations_4d = False
ob_playermesh.empty_display_type = 'ARROWS'
ob_playermesh.lineart.crease_threshold = 0.0
_vg = ob_playermesh.vertex_groups.new(name='Bone')
for _i, _w in zip([42, 43, 48, 50, 51, 54, 59, 67, 68, 69, 70, 71, 72, 73, 94, 95, 98, 103, 107, 108, 109, 120, 121, 129, 130, 387, 388, 390, 391, 397, 399, 404, 405, 406, 409, 414, 424, 425, 426, 427, 428, 429, 430, 431, 432, 453, 454, 457, 462, 466, 467, 468, 479, 481, 490, 491], [0.1118, 0.08625, 0.0146, 0.519, 0.1219, 0.05792, 0.05766, 0.009382, 0.07901, 0.011, 0.1032, 0.08568, 0.5109, 0.5053, 0.192, 0.1103, 0.03415, 0.00221, 0.06561, 0.1995, 0.1624, 0.208, 0.003684, 0.009006, 0.09235, 0.1118, 0.08631, 0.5425, 0.2245, 0.015, 0.05195, 0.08285, 0.519, 0.1219, 0.05806, 0.05783, 0.009485, 0.07895, 0.01093, 0.5821, 0.1034, 0.08587, 0.5962, 0.511, 0.5054, 0.1921, 0.1103, 0.03456, 0.002552, 0.0656, 0.1995, 0.1625, 0.2081, 0.004069, 0.009142, 0.09255]): _vg.add([_i], _w, 'REPLACE')
_vg = ob_playermesh.vertex_groups.new(name='Bone.001')
for _i, _w in zip([42, 43, 45, 46, 48, 49, 50, 51, 54, 55, 58, 59, 66, 67, 70, 71, 72, 73, 94, 95, 98, 99, 102, 103, 108, 109, 120, 121, 122, 129, 130, 323, 324, 325, 326, 327, 328, 329, 387, 388, 394, 395, 397, 398, 399, 400, 403, 404, 405, 406, 409, 410, 413, 414, 423, 424, 427, 428, 429, 430, 431, 432, 453, 454, 457, 458, 461, 462, 467, 468, 479, 481, 482, 490, 491, 687, 688, 690, 691, 692, 693, 694, 695], [0.192, 0.1822, 0.7258, 0.1315, 0.727, 0.1341, 0.01856, 0.005243, 0.7573, 0.1152, 0.12, 0.8038, 0.0003852, 0.008668, 0.6006, 0.6401, 0.2214, 0.259, 0.1327, 0.08445, 0.7415, 0.1476, 0.157, 0.748, 0.4883, 0.5523, 0.2501, 0.7249, 0.1378, 0.0233, 0.6409, 0.03116, 0.03591, 0.01697, 0.04202, 0.05546, 0.04874, 0.04196, 0.1917, 0.1819, 0.7238, 0.1291, 0.725, 0.1317, 0.8409, 0.1185, 0.1238, 0.7603, 0.01857, 0.005218, 0.7565, 0.1139, 0.1187, 0.803, 0.0004112, 0.008683, 0.1638, 0.5996, 0.639, 0.1972, 0.2213, 0.2588, 0.1326, 0.08436, 0.7399, 0.1453, 0.1548, 0.7463, 0.4878, 0.5516, 0.2497, 0.7228, 0.1353, 0.02332, 0.6397, 0.02946, 0.02343, 0.03452, 0.01475, 0.03906, 0.05441, 0.04647, 0.03952]): _vg.add([_i], _w, 'REPLACE')
_vg = ob_playermesh.vertex_groups.new(name='Bone.002')
for _i, _w in zip([45, 46, 47, 48, 49, 52, 53, 55, 56, 57, 58, 61, 97, 99, 100, 101, 102, 121, 122, 144, 145, 146, 147, 148, 150, 152, 159, 281, 323, 324, 325, 326, 327, 328, 329, 392, 393, 394, 395, 396, 397, 398, 400, 401, 402, 403, 407, 408, 410, 411, 412, 413, 416, 418, 456, 458, 459, 460, 461, 481, 482, 505, 506, 507, 508, 509, 510, 511, 513, 515, 522, 644, 645, 687, 688, 689, 690, 691, 692, 693, 694, 695], [0.005842, 0.1169, 0.04349, 0.005388, 0.1399, 0.02129, 0.1194, 0.1346, 0.619, 0.5499, 0.1362, 0.02503, 0.03609, 0.1354, 0.4102, 0.1856, 0.1254, 0.005462, 0.1216, 0.03751, 0.2226, 0.6324, 0.1908, 0.05856, 0.1208, 0.02852, 0.003931, 0.07512, 0.1671, 0.5367, 0.4511, 0.3665, 0.3087, 0.222, 0.2993, 0.05205, 0.6392, 0.005912, 0.1164, 0.0439, 0.00547, 0.1395, 0.1068, 0.6218, 0.6944, 0.1062, 0.0214, 0.1196, 0.134, 0.6222, 0.5514, 0.1356, 0.03748, 0.0275, 0.03645, 0.1349, 0.4138, 0.1867, 0.1249, 0.005575, 0.1212, 0.03806, 0.4641, 0.7687, 0.2228, 0.634, 0.1916, 0.05872, 0.1219, 0.02889, 0.004392, 0.07561, 0.1672, 0.1685, 0.6134, 0.4794, 0.5395, 0.453, 0.3697, 0.3113, 0.2248, 0.3031]): _vg.add([_i], _w, 'REPLACE')
_vg = ob_playermesh.vertex_groups.new(name='Bone.003')
for _i, _w in zip([5, 25, 26, 44, 46, 47, 49, 52, 53, 56, 57, 58, 60, 61, 96, 97, 100, 101, 102, 122, 124, 125, 142, 143, 144, 145, 146, 147, 148, 149, 150, 151, 152, 153, 154, 156, 157, 281, 282, 323, 324, 325, 326, 327, 328, 329, 392, 393, 401, 402, 412, 415, 416, 485, 506, 507, 508, 645, 688, 690], [0.06353, 0.62, 0.01436, 0.7285, 0.0601, 0.11, 0.009026, 0.8027, 0.7566, 0.06157, 0.1948, 0.004452, 0.1403, 0.2497, 0.8929, 0.8568, 0.1417, 0.4193, 0.05781, 0.03286, 0.913, 0.2595, 0.9429, 0.1834, 0.2351, 0.5857, 0.2026, 0.5372, 0.7171, 0.7732, 0.09727, 0.8165, 0.002981, 0.01502, 0.101, 0.1369, 0.1176, 0.6199, 0.7118, 0.1922, 0.09899, 0.001617, 0.05852, 0.1999, 0.07374, 0.06674, 0.1107, 0.09463, 0.1017, 0.002292, 0.04275, 0.003229, 0.03702, 0.09112, 0.1787, 0.06066, 0.05905, 0.07568, 0.04621, 0.001298]): _vg.add([_i], _w, 'REPLACE')
_vg = ob_playermesh.vertex_groups.new(name='Bone.004')
for _i, _w in zip([44, 46, 47, 49, 56, 57, 58, 96, 97, 99, 100, 101, 102, 122, 142, 143, 144, 145, 146, 147, 148, 149, 150, 151, 152, 153, 154, 155, 156, 157, 158, 159, 160, 162, 163, 164, 165, 166, 168, 169, 185, 186, 187, 188, 189, 190, 191, 192, 283, 284, 285, 286, 287, 288, 289, 290, 291, 298, 323, 324, 325, 326, 327, 328, 329], [0.2453, 0.1402, 0.7964, 0.1009, 0.05302, 0.05979, 0.0007783, 0.05994, 0.0735, 0.05865, 0.2316, 0.2622, 0.08328, 0.1437, 0.01989, 0.7946, 0.6985, 0.03715, 0.05772, 0.2114, 0.1799, 0.2139, 0.6918, 0.1731, 0.8898, 0.9543, 0.8926, 0.9527, 0.853, 0.8773, 0.9871, 0.9437, 0.9733, 0.07669, 0.1328, 0.1359, 0.1771, 0.1457, 0.09563, 0.01031, 0.9871, 0.9889, 0.9857, 0.9937, 0.9899, 0.983, 0.9598, 0.9563, 0.8612, 0.6939, 0.841, 0.8932, 0.8074, 0.4765, 0.1158, 0.1281, 0.006606, 0.0008411, 0.4216, 0.05853, 0.02115, 0.1453, 0.2034, 0.4346, 0.3336]): _vg.add([_i], _w, 'REPLACE')
_vg = ob_playermesh.vertex_groups.new(name='Bone.005')
for _i, _w in zip([162, 163, 164, 165, 166, 167, 168, 169, 170, 171, 172, 173, 174, 175, 176, 177, 178, 179, 180, 181, 182, 183, 184, 191, 192, 194, 198, 215, 219, 220, 233, 234, 235, 236, 237, 238, 239, 240, 283, 284, 285, 286, 287, 288, 289, 290, 291, 292, 293, 294, 295, 296, 297, 298], [0.9232, 0.8672, 0.8641, 0.8229, 0.8542, 0.9957, 0.9043, 0.9698, 1.0, 0.05113, 0.2665, 0.6655, 0.1447, 0.1539, 0.5492, 0.02853, 0.9865, 0.9932, 0.9904, 0.993, 0.9972, 0.981, 0.9854, 0.02849, 0.03716, 0.0966, 0.07843, 0.0335, 0.02032, 0.1196, 0.0583, 0.05582, 0.05844, 0.05834, 0.05839, 0.05762, 0.0586, 0.06081, 0.1384, 0.3057, 0.1594, 0.1061, 0.1924, 0.5234, 0.8842, 0.8719, 0.9719, 0.9919, 0.976, 0.9887, 0.9947, 0.9838, 0.9985, 0.9745]): _vg.add([_i], _w, 'REPLACE')
_vg = ob_playermesh.vertex_groups.new(name='Bone.006')
for _i, _w in zip([161, 171, 172, 173, 174, 175, 176, 177, 193, 194, 195, 196, 197, 198, 199, 200, 201, 202, 203, 204, 205, 206, 207, 208, 209, 210, 211, 212, 213, 214, 215, 216, 217, 218, 219, 220, 221, 222, 223, 224, 225, 226, 227, 228, 229, 230, 231, 232, 233, 234, 235, 236, 237, 238, 239, 240], [0.9801, 0.9489, 0.7335, 0.3345, 0.8553, 0.8461, 0.4508, 0.9607, 0.9999, 0.9034, 0.9998, 0.9886, 0.9999, 0.9216, 0.9998, 0.9832, 0.9992, 0.9992, 0.9992, 0.9995, 0.9997, 0.9997, 0.9998, 0.9999, 0.9762, 0.9967, 0.9968, 0.9926, 0.9999, 0.9999, 0.9582, 0.9787, 0.9999, 0.9999, 0.9648, 0.8804, 0.9993, 0.9996, 0.9998, 0.9994, 0.9999, 0.9998, 0.9998, 0.9998, 0.9955, 0.99, 0.9937, 0.9975, 0.9417, 0.9442, 0.9416, 0.9417, 0.9416, 0.9424, 0.9414, 0.9392]): _vg.add([_i], _w, 'REPLACE')
_vg = ob_playermesh.vertex_groups.new(name='Bone.012')
for _i, _w in zip([2, 5, 6, 8, 9, 11, 13, 14, 16, 17, 18, 20, 25, 26, 27, 30, 33, 35, 38, 40, 52, 53, 60, 61, 124, 125, 281, 282, 332, 335, 336, 338, 339, 341, 343, 344, 346, 347, 348, 350, 357, 358, 359, 360, 361, 365, 368, 370, 372, 375, 377, 379, 381, 384, 385, 392, 393, 407, 408, 415, 416, 417, 418, 484, 485, 486, 506, 507, 644, 645, 646], [0.229, 0.197, 0.07962, 0.05337, 0.01242, 0.009009, 0.009041, 0.09489, 0.07168, 0.2491, 0.1155, 0.1345, 0.2464, 0.3879, 0.006136, 0.03165, 0.1309, 0.06758, 0.1387, 0.001924, 0.03241, 0.07216, 0.6235, 0.5563, 0.03834, 0.5109, 0.2293, 0.19, 0.2281, 0.2007, 0.07988, 0.05455, 0.01574, 0.01035, 0.01191, 0.09828, 0.07236, 0.2488, 0.1179, 0.1354, 0.2212, 0.2439, 0.3832, 0.006558, 0.0799, 0.03441, 0.007383, 0.1314, 0.07025, 0.1404, 0.002923, 0.1382, 0.2666, 0.2167, 0.002658, 0.1557, 0.1408, 0.03143, 0.07085, 0.7558, 0.7149, 0.6143, 0.5406, 0.03642, 0.6242, 0.4953, 0.007448, 0.0001477, 0.2242, 0.6212, 0.185]): _vg.add([_i], _w, 'REPLACE')
_vg = ob_playermesh.vertex_groups.new(name='Bone.013')
for _i, _w in zip([0, 1, 2, 3, 4, 5, 6, 7, 8, 9, 10, 11, 12, 13, 14, 15, 16, 17, 18, 19, 20, 21, 22, 23, 24, 25, 26, 27, 28, 29, 30, 31, 32, 33, 34, 35, 36, 37, 38, 39, 40, 41, 60, 61, 125, 281, 282, 330, 331, 332, 333, 334, 335, 336, 337, 338, 339, 340, 341, 342, 343, 344, 345, 346, 347, 348, 349, 350, 351, 352, 353, 354, 355, 356, 357, 358, 359, 360, 361, 362, 363, 364, 365, 366, 367, 368, 369, 370, 371, 372, 373, 374, 375, 376, 377, 378, 379, 380, 381, 382, 383, 384, 385, 386, 415, 416, 417, 418, 485, 486, 644, 645, 646], [0.9948, 0.9917, 0.754, 0.9974, 0.9988, 0.732, 0.9156, 0.9868, 0.9402, 0.9615, 0.9941, 0.9639, 0.9975, 0.9632, 0.8791, 0.9957, 0.9227, 0.7408, 0.855, 0.9937, 0.8521, 0.9972, 0.9873, 0.9934, 0.999, 0.05358, 0.5714, 0.9699, 0.9783, 0.9863, 0.9527, 0.994, 0.9879, 0.8596, 0.993, 0.9147, 0.9965, 0.9865, 0.8405, 0.9973, 0.9716, 0.9855, 0.2056, 0.1377, 0.2117, 0.04956, 0.06704, 0.9946, 0.9912, 0.7542, 0.9973, 0.9987, 0.7226, 0.9151, 0.9866, 0.9384, 0.959, 0.9937, 0.9628, 0.9974, 0.9611, 0.8731, 0.9955, 0.9216, 0.7407, 0.8506, 0.9933, 0.8501, 0.997, 0.9869, 0.9933, 0.9978, 0.9994, 0.9989, 0.763, 0.05461, 0.5732, 0.9696, 0.9157, 0.9874, 0.9774, 0.9853, 0.9506, 0.9936, 0.9875, 0.9653, 0.9955, 0.8585, 0.9928, 0.9104, 0.9963, 0.9856, 0.8368, 0.9971, 0.9709, 0.9846, 0.8392, 0.998, 0.7243, 0.9938, 0.9998, 0.7483, 0.9719, 0.9896, 0.1633, 0.151, 0.2091, 0.1426, 0.02489, 0.2167, 0.05147, 0.05407, 0.06878]): _vg.add([_i], _w, 'REPLACE')
_vg = ob_playermesh.vertex_groups.new(name='Bone.014')
for _i, _w in zip([25, 52, 57, 60, 145, 324, 335, 344, 348, 358, 359, 389, 392, 393, 395, 396, 398, 401, 402, 407, 408, 411, 412, 413, 415, 416, 417, 418, 455, 456, 459, 460, 461, 482, 484, 485, 486, 503, 504, 505, 506, 507, 508, 509, 510, 511, 512, 513, 514, 515, 516, 517, 519, 520, 644, 645, 646, 687, 688, 690, 692, 693, 694, 695], [0.06378, 0.09097, 0.05981, 0.002317, 0.09666, 0.01217, 0.07134, 0.001954, 0.003623, 0.6624, 0.02029, 0.7285, 0.6619, 0.09515, 0.05977, 0.1105, 0.007702, 0.1212, 0.001945, 0.8732, 0.7579, 0.06074, 0.2075, 0.005931, 0.05109, 0.03992, 0.16, 0.26, 0.9044, 0.8572, 0.1407, 0.423, 0.0578, 0.0317, 0.9186, 0.2313, 0.2749, 0.9447, 0.1845, 0.235, 0.2733, 0.06064, 0.6233, 0.2021, 0.5372, 0.7247, 0.7747, 0.09693, 0.8168, 0.002656, 0.01545, 0.1015, 0.1373, 0.1181, 0.6243, 0.07685, 0.7229, 0.1929, 0.05369, 0.1034, 0.05729, 0.2014, 0.0734, 0.06595]): _vg.add([_i], _w, 'REPLACE')
_vg = ob_playermesh.vertex_groups.new(name='Bone.015')
for _i, _w in zip([389, 395, 396, 398, 411, 412, 455, 456, 458, 459, 460, 461, 482, 503, 504, 505, 508, 509, 510, 511, 512, 513, 514, 515, 516, 517, 518, 519, 520, 521, 522, 523, 525, 526, 527, 528, 529, 531, 532, 548, 549, 550, 551, 552, 553, 554, 555, 647, 648, 649, 650, 651, 652, 653, 654, 655, 662, 687, 690, 691, 692, 693, 694, 695], [0.2455, 0.1381, 0.7966, 0.09869, 0.05187, 0.05938, 0.05999, 0.07353, 0.05703, 0.2295, 0.2617, 0.08171, 0.1412, 0.02009, 0.7947, 0.6984, 0.03694, 0.05727, 0.211, 0.1798, 0.2142, 0.6913, 0.1733, 0.8902, 0.9542, 0.8923, 0.9525, 0.8526, 0.8769, 0.9872, 0.9436, 0.9734, 0.0769, 0.1332, 0.1363, 0.1777, 0.1463, 0.09527, 0.01025, 0.987, 0.989, 0.9856, 0.9937, 0.9898, 0.9829, 0.9599, 0.9565, 0.8606, 0.6939, 0.8407, 0.8927, 0.8067, 0.4763, 0.1154, 0.127, 0.007018, 0.001243, 0.4205, 0.05777, 0.01839, 0.1422, 0.202, 0.4324, 0.3308]): _vg.add([_i], _w, 'REPLACE')
_vg = ob_playermesh.vertex_groups.new(name='Bone.016')
for _i, _w in zip([525, 526, 527, 528, 529, 530, 531, 532, 533, 534, 535, 536, 537, 538, 539, 540, 541, 542, 543, 544, 545, 546, 547, 554, 555, 557, 561, 578, 582, 583, 596, 597, 598, 599, 600, 601, 602, 603, 647, 648, 649, 650, 651, 652, 653, 654, 655, 656, 657, 658, 659, 660, 661, 662], [0.923, 0.8667, 0.8636, 0.8223, 0.8537, 0.9959, 0.9047, 0.9698, 1.0, 0.05153, 0.2661, 0.6636, 0.1454, 0.1532, 0.5499, 0.02773, 0.9865, 0.9932, 0.9905, 0.9929, 0.9972, 0.981, 0.9854, 0.0283, 0.03668, 0.09641, 0.07843, 0.03283, 0.02133, 0.1201, 0.05827, 0.05578, 0.0584, 0.05829, 0.05836, 0.0576, 0.05857, 0.0608, 0.139, 0.3057, 0.1597, 0.1065, 0.1931, 0.5237, 0.8846, 0.8731, 0.9717, 0.992, 0.9758, 0.9886, 0.9947, 0.9837, 0.9985, 0.9743]): _vg.add([_i], _w, 'REPLACE')
_vg = ob_playermesh.vertex_groups.new(name='Bone.017')
for _i, _w in zip([524, 534, 535, 536, 537, 538, 539, 540, 556, 557, 558, 559, 560, 561, 562, 563, 564, 565, 566, 567, 568, 569, 570, 571, 572, 573, 574, 575, 576, 577, 578, 579, 580, 581, 582, 583, 584, 585, 586, 587, 588, 589, 590, 591, 592, 593, 594, 595, 596, 597, 598, 599, 600, 601, 602, 603], [0.9802, 0.9485, 0.7339, 0.3364, 0.8546, 0.8468, 0.4501, 0.9611, 0.9999, 0.9036, 0.9998, 0.9886, 0.9999, 0.9216, 0.9998, 0.983, 0.9992, 0.9992, 0.9992, 0.9995, 0.9997, 0.9997, 0.9998, 0.9999, 0.9762, 0.9966, 0.9968, 0.9926, 0.9999, 0.9999, 0.9586, 0.979, 0.9999, 0.9999, 0.9643, 0.8799, 0.9993, 0.9995, 0.9998, 0.9994, 0.9999, 0.9998, 0.9998, 0.9998, 0.9954, 0.9899, 0.9939, 0.9975, 0.9417, 0.9442, 0.9416, 0.9417, 0.9416, 0.9424, 0.9414, 0.9392]): _vg.add([_i], _w, 'REPLACE')
_vg = ob_playermesh.vertex_groups.new(name='Bone.007')
for _i, _w in zip([42, 43, 45, 48, 50, 51, 66, 67, 68, 69, 70, 71, 72, 73, 85, 94, 95, 98, 103, 106, 107, 108, 109, 115, 120, 121, 123, 128, 129, 130, 135, 136, 390, 391, 405, 406, 426, 427, 430, 431, 454, 480, 483], [0.338, 0.3931, 0.01659, 0.01663, 0.124, 0.4872, 0.4693, 0.4125, 0.1204, 0.2275, 0.1135, 0.1137, 0.132, 0.08203, 0.009428, 0.3613, 0.5487, 0.01855, 0.02584, 0.4523, 0.126, 0.1438, 0.136, 0.01945, 0.2628, 0.01611, 0.801, 0.2223, 0.4477, 0.1001, 0.002482, 0.005201, 0.0838, 0.2629, 0.03988, 0.1061, 0.01085, 0.08205, 0.03738, 0.02449, 0.003676, 0.2263, 0.04013]): _vg.add([_i], _w, 'REPLACE')
_vg = ob_playermesh.vertex_groups.new(name='Bone.008')
for _i, _w in zip([42, 43, 45, 48, 50, 51, 66, 67, 68, 69, 70, 71, 72, 73, 74, 75, 76, 77, 78, 79, 80, 81, 82, 83, 84, 85, 90, 91, 92, 93, 94, 95, 103, 106, 107, 108, 109, 110, 111, 112, 113, 114, 115, 118, 119, 120, 121, 123, 128, 129, 130, 131, 132, 133, 134, 135, 136, 139, 140, 299, 300, 301, 302, 303, 304, 305, 306, 315, 316, 317, 318, 319, 320, 321, 322, 390, 391, 405, 406, 427, 430, 432], [0.3267, 0.3095, 0.01067, 0.001974, 0.1981, 0.2022, 0.485, 0.521, 0.7584, 0.6896, 0.1068, 0.08753, 0.05911, 0.0877, 0.9983, 0.9977, 0.9975, 0.9977, 0.9542, 0.9353, 0.9338, 0.9417, 0.9676, 0.9637, 0.9638, 0.9667, 0.9864, 0.9866, 0.9874, 0.9891, 0.271, 0.209, 0.01191, 0.5048, 0.7697, 0.1136, 0.08847, 0.9979, 0.9973, 0.9452, 0.9298, 0.9726, 0.9603, 0.9851, 0.9876, 0.245, 0.006692, 0.03917, 0.7265, 0.48, 0.08825, 0.9976, 0.9981, 0.939, 0.9452, 0.9688, 0.9635, 0.9883, 0.9872, 0.06718, 0.05929, 0.04118, 0.04734, 0.06889, 0.03892, 0.05973, 0.04954, 0.997, 0.9968, 0.9964, 0.9965, 0.9972, 0.9966, 0.9971, 0.9965, 0.1167, 0.1009, 0.0642, 0.03075, 0.02082, 0.05053, 0.0008937]): _vg.add([_i], _w, 'REPLACE')
_vg = ob_playermesh.vertex_groups.new(name='Bone.009')
for _i, _w in zip([62, 63, 64, 65, 78, 79, 80, 81, 86, 87, 88, 89, 104, 105, 112, 113, 116, 117, 126, 127, 133, 134, 137, 138, 244, 248, 250, 252, 253, 256, 258, 261, 268, 270, 299, 300, 301, 302, 303, 304, 305, 306, 307, 308, 309, 310, 311, 312, 313, 314], [0.9205, 0.94, 0.9254, 0.9301, 0.04157, 0.06473, 0.06621, 0.05827, 0.9969, 0.9937, 0.9955, 0.9978, 0.9109, 0.9559, 0.05478, 0.07024, 0.9979, 0.9937, 0.9268, 0.9306, 0.06098, 0.05479, 0.9971, 0.9951, 0.0951, 0.07088, 0.1334, 0.1243, 0.1602, 0.1199, 0.06585, 0.1632, 0.004184, 0.0099, 0.9328, 0.9407, 0.9544, 0.9513, 0.9311, 0.9555, 0.9403, 0.9502, 0.9978, 0.9957, 0.9964, 0.9979, 0.9986, 0.9952, 0.9973, 0.9963]): _vg.add([_i], _w, 'REPLACE')
_vg = ob_playermesh.vertex_groups.new(name='Bone.010')
for _i, _w in zip([62, 63, 64, 104, 126, 127, 141, 243, 244, 247, 248, 250, 252, 253, 254, 255, 256, 257, 258, 261, 263, 265, 267, 268, 269, 270, 272], [0.0682, 0.005967, 0.06189, 0.07897, 0.05404, 0.0479, 0.5148, 0.453, 0.7955, 0.4617, 0.8526, 0.07855, 0.08285, 0.6022, 0.08517, 0.09991, 0.7055, 0.474, 0.8572, 0.02236, 0.05314, 0.5102, 0.002946, 0.02094, 0.1474, 0.1635, 0.524]): _vg.add([_i], _w, 'REPLACE')
_vg = ob_playermesh.vertex_groups.new(name='Bone.011')
for _i, _w in zip([63, 65, 105, 141, 241, 242, 243, 244, 245, 246, 247, 248, 249, 250, 251, 252, 253, 254, 255, 256, 257, 258, 259, 260, 261, 262, 263, 264, 265, 266, 267, 268, 269, 270, 271, 272, 273, 274, 275, 276, 277, 278, 279, 280], [0.01401, 0.05469, 0.02479, 0.4726, 0.999, 0.9969, 0.5416, 0.1094, 0.9976, 0.9967, 0.5359, 0.0765, 0.9675, 0.7881, 0.9743, 0.7929, 0.2376, 0.9076, 0.8871, 0.1746, 0.5243, 0.07699, 0.9995, 0.9988, 0.8006, 0.9957, 0.9443, 0.9988, 0.4845, 0.9974, 0.953, 0.9374, 0.8345, 0.8065, 0.9993, 0.4699, 0.9973, 0.9847, 0.9805, 0.9941, 0.9909, 0.9994, 0.9976, 0.9916]): _vg.add([_i], _w, 'REPLACE')
_vg = ob_playermesh.vertex_groups.new(name='Bone.018')
for _i, _w in zip([50, 51, 69, 72, 95, 123, 128, 387, 388, 390, 391, 394, 397, 405, 406, 423, 424, 425, 426, 427, 428, 429, 430, 431, 432, 443, 444, 453, 454, 457, 462, 465, 466, 467, 468, 474, 479, 480, 481, 483, 489, 490, 491, 496, 497], [0.05941, 0.1181, 0.02575, 0.02702, 0.008445, 0.1424, 0.02658, 0.3391, 0.3937, 0.1186, 0.2837, 0.01683, 0.01716, 0.1384, 0.4991, 0.4695, 0.4131, 0.1323, 0.2346, 0.08411, 0.1135, 0.1142, 0.04847, 0.1333, 0.08483, 0.002162, 0.009801, 0.3651, 0.5511, 0.01913, 0.02606, 0.4536, 0.129, 0.1443, 0.1367, 0.02022, 0.2633, 0.7376, 0.01654, 0.8984, 0.2468, 0.4478, 0.1004, 0.00287, 0.0111]): _vg.add([_i], _w, 'REPLACE')
_vg = ob_playermesh.vertex_groups.new(name='Bone.019')
for _i, _w in zip([50, 51, 73, 387, 388, 390, 391, 394, 397, 405, 406, 423, 424, 425, 426, 427, 428, 429, 430, 431, 432, 433, 434, 435, 436, 437, 438, 439, 440, 441, 442, 443, 444, 449, 450, 451, 452, 453, 454, 462, 465, 466, 467, 468, 469, 470, 471, 472, 473, 474, 477, 478, 479, 481, 483, 489, 490, 491, 492, 493, 494, 495, 496, 497, 500, 501, 663, 664, 665, 666, 667, 668, 669, 670, 679, 680, 681, 682, 683, 684, 685, 686], [0.06421, 0.0308, 0.0009108, 0.3267, 0.3096, 0.1168, 0.101, 0.01102, 0.002297, 0.1981, 0.2023, 0.4849, 0.5211, 0.7587, 0.69, 0.02086, 0.1069, 0.08769, 0.05055, 0.05915, 0.08774, 0.9983, 0.9977, 0.9975, 0.9977, 0.954, 0.935, 0.934, 0.942, 0.9676, 0.9638, 0.964, 0.9666, 0.9863, 0.9867, 0.9874, 0.989, 0.2711, 0.209, 0.01221, 0.5048, 0.7698, 0.1136, 0.08857, 0.9979, 0.9973, 0.9452, 0.9297, 0.9726, 0.9604, 0.9851, 0.9876, 0.2451, 0.007054, 0.03918, 0.7271, 0.48, 0.08842, 0.9976, 0.9981, 0.9393, 0.9449, 0.9687, 0.9637, 0.9882, 0.9873, 0.06736, 0.05913, 0.04082, 0.04778, 0.06893, 0.03901, 0.05998, 0.04902, 0.997, 0.9968, 0.9964, 0.9965, 0.9972, 0.9966, 0.997, 0.9965]): _vg.add([_i], _w, 'REPLACE')
_vg = ob_playermesh.vertex_groups.new(name='Bone.020')
for _i, _w in zip([419, 420, 421, 422, 437, 438, 439, 440, 445, 446, 447, 448, 463, 464, 471, 472, 475, 476, 487, 488, 494, 495, 498, 499, 607, 611, 613, 615, 616, 619, 621, 624, 631, 633, 663, 664, 665, 666, 667, 668, 669, 670, 671, 672, 673, 674, 675, 676, 677, 678], [0.9203, 0.9394, 0.9258, 0.9307, 0.04201, 0.06495, 0.06598, 0.05803, 0.9969, 0.9937, 0.9955, 0.9979, 0.9109, 0.9557, 0.0548, 0.07026, 0.9979, 0.9937, 0.9264, 0.9312, 0.06065, 0.05508, 0.9972, 0.995, 0.09445, 0.07126, 0.1331, 0.1245, 0.1596, 0.1208, 0.06552, 0.1632, 0.003806, 0.009356, 0.9326, 0.9409, 0.9546, 0.9511, 0.931, 0.9555, 0.94, 0.9505, 0.9977, 0.9957, 0.9964, 0.9979, 0.9986, 0.9952, 0.9973, 0.9963]): _vg.add([_i], _w, 'REPLACE')
_vg = ob_playermesh.vertex_groups.new(name='Bone.021')
for _i, _w in zip([419, 420, 421, 463, 487, 488, 502, 606, 607, 610, 611, 613, 615, 616, 617, 618, 619, 620, 621, 624, 626, 628, 630, 631, 632, 633, 635], [0.06836, 0.006443, 0.06167, 0.079, 0.05424, 0.04731, 0.5148, 0.4532, 0.7969, 0.4617, 0.8518, 0.07855, 0.08282, 0.6036, 0.08565, 0.09943, 0.7036, 0.474, 0.8579, 0.02235, 0.05305, 0.5103, 0.003319, 0.02057, 0.1481, 0.163, 0.5239]): _vg.add([_i], _w, 'REPLACE')
_vg = ob_playermesh.vertex_groups.new(name='Bone.022')
for _i, _w in zip([420, 422, 464, 502, 604, 605, 606, 607, 608, 609, 610, 611, 612, 613, 614, 615, 616, 617, 618, 619, 620, 621, 622, 623, 624, 625, 626, 627, 628, 629, 630, 631, 632, 633, 634, 635, 636, 637, 638, 639, 640, 641, 642, 643], [0.01473, 0.05433, 0.0251, 0.4727, 0.999, 0.9969, 0.5415, 0.1087, 0.9976, 0.9967, 0.5359, 0.07693, 0.9678, 0.7883, 0.974, 0.7926, 0.2368, 0.907, 0.8877, 0.1757, 0.5242, 0.07663, 0.9995, 0.9988, 0.8006, 0.9957, 0.9444, 0.9989, 0.4844, 0.9974, 0.9527, 0.9378, 0.8336, 0.8073, 0.9992, 0.4701, 0.9974, 0.9846, 0.9806, 0.994, 0.9909, 0.9994, 0.9977, 0.9915]): _vg.add([_i], _w, 'REPLACE')
_vg = ob_playermesh.vertex_groups.new(name='Bone.023')
for _i, _w in zip([45, 46, 47, 48, 49, 54, 55, 56, 57, 58, 59, 70, 71, 98, 99, 100, 101, 102, 103, 108, 109, 121, 122, 130, 146, 147, 150, 152, 323, 324, 325, 326, 327, 328, 329, 394, 395, 396, 397, 398, 399, 400, 401, 402, 403, 404, 409, 410, 411, 412, 413, 414, 428, 429, 457, 458, 459, 460, 461, 462, 467, 468, 481, 482, 491, 507, 509, 510, 513, 515, 687, 688, 689, 690, 691, 692, 693, 694, 695], [0.126, 0.5303, 0.0169, 0.1267, 0.5752, 0.106, 0.7006, 0.2264, 0.09748, 0.6607, 0.07374, 0.0459, 0.04262, 0.1126, 0.6151, 0.1823, 0.08825, 0.5486, 0.1071, 0.00695, 0.01258, 0.1242, 0.535, 0.05061, 0.05719, 0.03255, 0.07318, 0.0185, 0.1663, 0.2155, 0.441, 0.3725, 0.2097, 0.2106, 0.2449, 0.1279, 0.5364, 0.01713, 0.1285, 0.5812, 0.06048, 0.7169, 0.08261, 0.2007, 0.731, 0.08267, 0.1066, 0.7035, 0.2259, 0.09731, 0.6639, 0.07431, 0.04732, 0.0439, 0.1139, 0.6205, 0.1828, 0.08854, 0.554, 0.1086, 0.007661, 0.01324, 0.1261, 0.5414, 0.0514, 0.04559, 0.05702, 0.03262, 0.07342, 0.01851, 0.1674, 0.1993, 0.4558, 0.2152, 0.4427, 0.3753, 0.2106, 0.212, 0.2461]): _vg.add([_i], _w, 'REPLACE')
_m = ob_playermesh.modifiers.new('Armature', 'ARMATURE')
_m.object = ob_armature

# ---- collection membership
scene.collection.objects.link(ob_armature)
col_collection_1.objects.link(ob_playermesh)

# ---- scene / render settings (as saved in the file)
scene.frame_start = 1; scene.frame_end = 250; scene.frame_set(18)
scene.render.engine = 'BLENDER_EEVEE_NEXT'
scene.render.resolution_percentage = 50
scene.render.dither_intensity = 0.0
scene.cycles.use_denoising = False
scene.cycles.samples = 128
scene.cycles.sampling_pattern = 'TABULATED_SOBOL'
scene.cycles.light_sampling_threshold = 0.0
scene.cycles.use_adaptive_sampling = False
scene.cycles.use_light_tree = False
scene.cycles.blur_glossy = 0.0
scene.cycles.sample_clamp_indirect = 0.0
scene.view_settings.view_transform = 'Standard'
bpy.context.view_layer.update()

# ---- added for rendering (the .blend has no active camera and no usable light): camera, sun
cam_auto = bpy.data.cameras.new('AutoCamera')
cam_auto.lens = 50.0
cam_auto.sensor_width = 36.0
cam_auto.clip_end = 1000.0
ob_auto_camera = bpy.data.objects.new('AutoCamera', cam_auto)
scene.collection.objects.link(ob_auto_camera)
ob_auto_camera.location = (16.6879, -20.1053, 13.3583)
ob_auto_camera.rotation_euler = (1.09748, -7.21219e-08, 0.694738)
scene.camera = ob_auto_camera
light_auto_sun = bpy.data.lights.new('AutoSun', 'SUN')
light_auto_sun.energy = 3.0
light_auto_sun.angle = 0.0523599
ob_auto_sun = bpy.data.objects.new('AutoSun', light_auto_sun)
scene.collection.objects.link(ob_auto_sun)
ob_auto_sun.rotation_euler = (0.872665, 0.174533, 0.523599)
bpy.context.view_layer.update()
